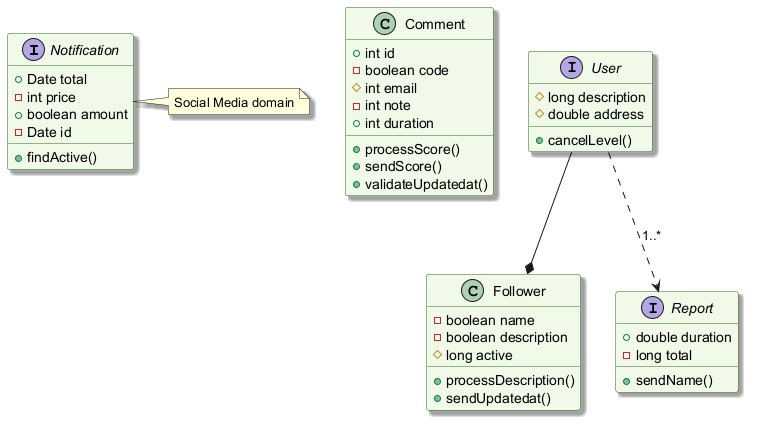

The diagram above was rendered by PlantUML. Its source (embedded in the PNG):
@startuml
skinparam backgroundColor #FFFFFF
skinparam classBackgroundColor #F1F8E9
skinparam classBorderColor #33691E
skinparam shadowing true
interface Notification {
  +Date total
  -int price
  +boolean amount
  -Date id
  +findActive()
}
class Comment {
  +int id
  -boolean code
  #int email
  -int note
  +int duration
  +processScore()
  +sendScore()
  +validateUpdatedat()
}
class Follower {
  -boolean name
  -boolean description
  #long active
  +processDescription()
  +sendUpdatedat()
}
interface Report {
  +double duration
  -long total
  +sendName()
}
interface User {
  #long description
  #double address
  +cancelLevel()
}
User ..> Report : "1..*"
User --* Follower
note right of Notification : Social Media domain
@enduml